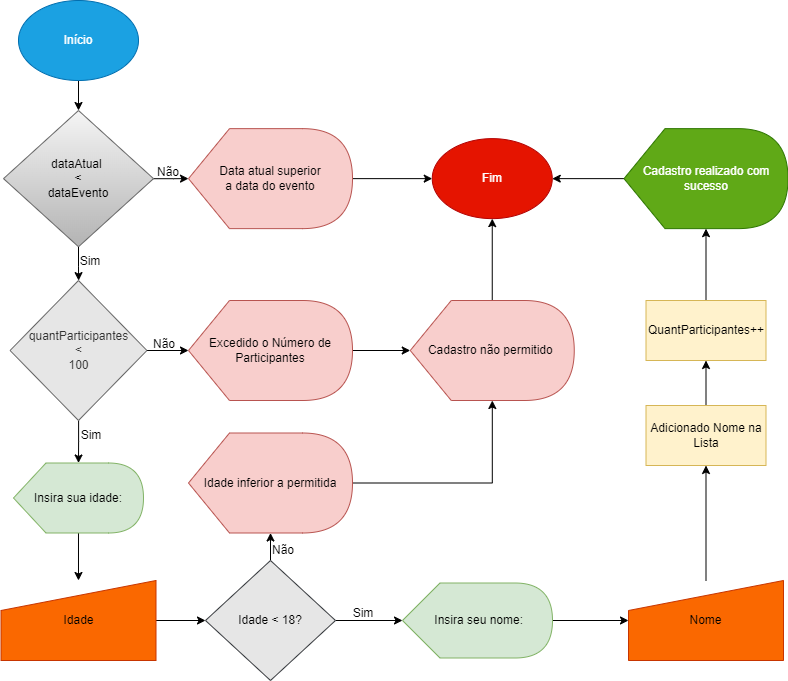

The diagram above was exported from draw.io. Its source (the exported page's mxGraphModel, read from the mxfile embedded in the PNG):
<mxGraphModel dx="1102" dy="865" grid="1" gridSize="10" guides="1" tooltips="1" connect="1" arrows="1" fold="1" page="1" pageScale="1" pageWidth="827" pageHeight="1169" math="0" shadow="0">
  <root>
    <mxCell id="0" />
    <mxCell id="1" parent="0" />
    <mxCell id="M_06uOgjoy2CnUtckQqs-4" style="edgeStyle=orthogonalEdgeStyle;rounded=0;orthogonalLoop=1;jettySize=auto;html=1;exitX=0.5;exitY=1;exitDx=0;exitDy=0;entryX=0.5;entryY=0;entryDx=0;entryDy=0;" parent="1" source="M_06uOgjoy2CnUtckQqs-1" target="M_06uOgjoy2CnUtckQqs-9" edge="1">
      <mxGeometry relative="1" as="geometry">
        <mxPoint x="120" y="160" as="targetPoint" />
      </mxGeometry>
    </mxCell>
    <mxCell id="M_06uOgjoy2CnUtckQqs-1" value="Início" style="ellipse;whiteSpace=wrap;html=1;fillColor=#1ba1e2;strokeColor=#006EAF;fontColor=#ffffff;" parent="1" vertex="1">
      <mxGeometry x="30" width="120" height="80" as="geometry" />
    </mxCell>
    <mxCell id="M_06uOgjoy2CnUtckQqs-55" value="" style="edgeStyle=orthogonalEdgeStyle;rounded=0;orthogonalLoop=1;jettySize=auto;html=1;" parent="1" source="M_06uOgjoy2CnUtckQqs-5" target="M_06uOgjoy2CnUtckQqs-6" edge="1">
      <mxGeometry relative="1" as="geometry" />
    </mxCell>
    <mxCell id="M_06uOgjoy2CnUtckQqs-5" value="Insira sua idade:" style="shape=display;whiteSpace=wrap;html=1;fillColor=#d5e8d4;strokeColor=#82b366;" parent="1" vertex="1">
      <mxGeometry x="24.99" y="462.5" width="130" height="70" as="geometry" />
    </mxCell>
    <mxCell id="M_06uOgjoy2CnUtckQqs-69" value="" style="edgeStyle=orthogonalEdgeStyle;rounded=0;orthogonalLoop=1;jettySize=auto;html=1;" parent="1" source="M_06uOgjoy2CnUtckQqs-6" target="M_06uOgjoy2CnUtckQqs-17" edge="1">
      <mxGeometry relative="1" as="geometry" />
    </mxCell>
    <mxCell id="M_06uOgjoy2CnUtckQqs-6" value="Idade" style="shape=manualInput;whiteSpace=wrap;html=1;fillColor=#fa6800;fontColor=#000000;strokeColor=#C73500;" parent="1" vertex="1">
      <mxGeometry x="12.499999999999998" y="580" width="155" height="80" as="geometry" />
    </mxCell>
    <mxCell id="M_06uOgjoy2CnUtckQqs-51" value="" style="edgeStyle=orthogonalEdgeStyle;rounded=0;orthogonalLoop=1;jettySize=auto;html=1;" parent="1" source="M_06uOgjoy2CnUtckQqs-9" target="M_06uOgjoy2CnUtckQqs-37" edge="1">
      <mxGeometry relative="1" as="geometry" />
    </mxCell>
    <mxCell id="M_06uOgjoy2CnUtckQqs-64" value="" style="edgeStyle=orthogonalEdgeStyle;rounded=0;orthogonalLoop=1;jettySize=auto;html=1;" parent="1" source="M_06uOgjoy2CnUtckQqs-9" target="M_06uOgjoy2CnUtckQqs-63" edge="1">
      <mxGeometry relative="1" as="geometry" />
    </mxCell>
    <mxCell id="M_06uOgjoy2CnUtckQqs-9" value="dataAtual &lt;br&gt;&amp;lt;&lt;br&gt;dataEvento" style="rhombus;whiteSpace=wrap;html=1;fillColor=#f5f5f5;gradientColor=#b3b3b3;strokeColor=#666666;" parent="1" vertex="1">
      <mxGeometry x="15" y="110" width="150" height="136.25" as="geometry" />
    </mxCell>
    <mxCell id="M_06uOgjoy2CnUtckQqs-12" value="Fim" style="ellipse;whiteSpace=wrap;html=1;fillColor=#e51400;strokeColor=#B20000;fontColor=#ffffff;" parent="1" vertex="1">
      <mxGeometry x="443.75" y="138.13" width="120" height="80" as="geometry" />
    </mxCell>
    <mxCell id="M_06uOgjoy2CnUtckQqs-68" value="" style="edgeStyle=orthogonalEdgeStyle;rounded=0;orthogonalLoop=1;jettySize=auto;html=1;" parent="1" source="M_06uOgjoy2CnUtckQqs-17" target="M_06uOgjoy2CnUtckQqs-66" edge="1">
      <mxGeometry relative="1" as="geometry" />
    </mxCell>
    <mxCell id="M_06uOgjoy2CnUtckQqs-70" value="" style="edgeStyle=orthogonalEdgeStyle;rounded=0;orthogonalLoop=1;jettySize=auto;html=1;" parent="1" source="M_06uOgjoy2CnUtckQqs-17" target="M_06uOgjoy2CnUtckQqs-23" edge="1">
      <mxGeometry relative="1" as="geometry" />
    </mxCell>
    <mxCell id="M_06uOgjoy2CnUtckQqs-17" value="Idade &amp;lt; 18?" style="rhombus;whiteSpace=wrap;html=1;fillColor=#E6E6E6;strokeColor=#36393d;" parent="1" vertex="1">
      <mxGeometry x="217" y="560" width="130" height="120" as="geometry" />
    </mxCell>
    <mxCell id="M_06uOgjoy2CnUtckQqs-53" value="" style="edgeStyle=orthogonalEdgeStyle;rounded=0;orthogonalLoop=1;jettySize=auto;html=1;" parent="1" source="M_06uOgjoy2CnUtckQqs-20" target="M_06uOgjoy2CnUtckQqs-12" edge="1">
      <mxGeometry relative="1" as="geometry" />
    </mxCell>
    <mxCell id="M_06uOgjoy2CnUtckQqs-20" value="Cadastro não permitido&amp;nbsp;" style="shape=display;whiteSpace=wrap;html=1;fillColor=#f8cecc;strokeColor=#b85450;" parent="1" vertex="1">
      <mxGeometry x="421.75" y="300" width="164" height="100" as="geometry" />
    </mxCell>
    <mxCell id="M_06uOgjoy2CnUtckQqs-71" value="" style="edgeStyle=orthogonalEdgeStyle;rounded=0;orthogonalLoop=1;jettySize=auto;html=1;" parent="1" source="M_06uOgjoy2CnUtckQqs-23" target="M_06uOgjoy2CnUtckQqs-26" edge="1">
      <mxGeometry relative="1" as="geometry" />
    </mxCell>
    <mxCell id="M_06uOgjoy2CnUtckQqs-23" value="&amp;nbsp;Insira seu nome:" style="shape=display;whiteSpace=wrap;html=1;fillColor=#d5e8d4;strokeColor=#82b366;" parent="1" vertex="1">
      <mxGeometry x="414" y="582.5" width="150" height="75" as="geometry" />
    </mxCell>
    <mxCell id="M_06uOgjoy2CnUtckQqs-72" value="" style="edgeStyle=orthogonalEdgeStyle;rounded=0;orthogonalLoop=1;jettySize=auto;html=1;" parent="1" source="M_06uOgjoy2CnUtckQqs-26" target="M_06uOgjoy2CnUtckQqs-47" edge="1">
      <mxGeometry relative="1" as="geometry" />
    </mxCell>
    <mxCell id="M_06uOgjoy2CnUtckQqs-26" value="Nome" style="shape=manualInput;whiteSpace=wrap;html=1;fillColor=#fa6800;fontColor=#000000;strokeColor=#C73500;" parent="1" vertex="1">
      <mxGeometry x="640" y="580" width="155" height="80" as="geometry" />
    </mxCell>
    <mxCell id="M_06uOgjoy2CnUtckQqs-54" value="" style="edgeStyle=orthogonalEdgeStyle;rounded=0;orthogonalLoop=1;jettySize=auto;html=1;" parent="1" source="M_06uOgjoy2CnUtckQqs-37" target="M_06uOgjoy2CnUtckQqs-5" edge="1">
      <mxGeometry relative="1" as="geometry" />
    </mxCell>
    <mxCell id="M_06uOgjoy2CnUtckQqs-61" value="" style="edgeStyle=orthogonalEdgeStyle;rounded=0;orthogonalLoop=1;jettySize=auto;html=1;" parent="1" source="M_06uOgjoy2CnUtckQqs-37" target="M_06uOgjoy2CnUtckQqs-60" edge="1">
      <mxGeometry relative="1" as="geometry" />
    </mxCell>
    <mxCell id="M_06uOgjoy2CnUtckQqs-37" value="quantParticipantes&lt;br&gt;&amp;nbsp;&amp;lt; &lt;br&gt;100" style="rhombus;whiteSpace=wrap;html=1;fillColor=#E6E6E6;strokeColor=#666666;fontColor=#333333;" parent="1" vertex="1">
      <mxGeometry x="21.56" y="280" width="136.87" height="140" as="geometry" />
    </mxCell>
    <mxCell id="M_06uOgjoy2CnUtckQqs-75" value="" style="edgeStyle=orthogonalEdgeStyle;rounded=0;orthogonalLoop=1;jettySize=auto;html=1;" parent="1" source="M_06uOgjoy2CnUtckQqs-44" target="M_06uOgjoy2CnUtckQqs-74" edge="1">
      <mxGeometry relative="1" as="geometry" />
    </mxCell>
    <mxCell id="M_06uOgjoy2CnUtckQqs-44" value="QuantParticipantes++" style="whiteSpace=wrap;html=1;fillColor=#fff2cc;strokeColor=#d6b656;" parent="1" vertex="1">
      <mxGeometry x="657.5" y="300" width="120" height="60" as="geometry" />
    </mxCell>
    <mxCell id="M_06uOgjoy2CnUtckQqs-73" value="" style="edgeStyle=orthogonalEdgeStyle;rounded=0;orthogonalLoop=1;jettySize=auto;html=1;" parent="1" source="M_06uOgjoy2CnUtckQqs-47" target="M_06uOgjoy2CnUtckQqs-44" edge="1">
      <mxGeometry relative="1" as="geometry" />
    </mxCell>
    <mxCell id="M_06uOgjoy2CnUtckQqs-47" value="Adicionado Nome na Lista" style="whiteSpace=wrap;html=1;fillColor=#fff2cc;strokeColor=#d6b656;" parent="1" vertex="1">
      <mxGeometry x="657.5" y="405" width="120" height="60" as="geometry" />
    </mxCell>
    <mxCell id="M_06uOgjoy2CnUtckQqs-62" value="" style="edgeStyle=orthogonalEdgeStyle;rounded=0;orthogonalLoop=1;jettySize=auto;html=1;" parent="1" source="M_06uOgjoy2CnUtckQqs-60" target="M_06uOgjoy2CnUtckQqs-20" edge="1">
      <mxGeometry relative="1" as="geometry" />
    </mxCell>
    <mxCell id="M_06uOgjoy2CnUtckQqs-60" value="Excedido o Número de Participantes" style="shape=display;whiteSpace=wrap;html=1;fillColor=#f8cecc;strokeColor=#b85450;" parent="1" vertex="1">
      <mxGeometry x="200" y="300" width="164" height="100" as="geometry" />
    </mxCell>
    <mxCell id="M_06uOgjoy2CnUtckQqs-65" value="" style="edgeStyle=orthogonalEdgeStyle;rounded=0;orthogonalLoop=1;jettySize=auto;html=1;" parent="1" source="M_06uOgjoy2CnUtckQqs-63" target="M_06uOgjoy2CnUtckQqs-12" edge="1">
      <mxGeometry relative="1" as="geometry" />
    </mxCell>
    <mxCell id="M_06uOgjoy2CnUtckQqs-63" value="Data atual superior&lt;br&gt;a data do evento" style="shape=display;whiteSpace=wrap;html=1;fillColor=#f8cecc;strokeColor=#b85450;" parent="1" vertex="1">
      <mxGeometry x="200" y="128.13" width="164" height="100" as="geometry" />
    </mxCell>
    <mxCell id="M_06uOgjoy2CnUtckQqs-67" value="" style="edgeStyle=orthogonalEdgeStyle;rounded=0;orthogonalLoop=1;jettySize=auto;html=1;" parent="1" source="M_06uOgjoy2CnUtckQqs-66" target="M_06uOgjoy2CnUtckQqs-20" edge="1">
      <mxGeometry relative="1" as="geometry" />
    </mxCell>
    <mxCell id="M_06uOgjoy2CnUtckQqs-66" value="Idade inferior a permitida" style="shape=display;whiteSpace=wrap;html=1;fillColor=#f8cecc;strokeColor=#b85450;" parent="1" vertex="1">
      <mxGeometry x="200" y="432.5" width="164" height="100" as="geometry" />
    </mxCell>
    <mxCell id="M_06uOgjoy2CnUtckQqs-76" value="" style="edgeStyle=orthogonalEdgeStyle;rounded=0;orthogonalLoop=1;jettySize=auto;html=1;" parent="1" source="M_06uOgjoy2CnUtckQqs-74" target="M_06uOgjoy2CnUtckQqs-12" edge="1">
      <mxGeometry relative="1" as="geometry" />
    </mxCell>
    <mxCell id="M_06uOgjoy2CnUtckQqs-74" value="Cadastro realizado com sucesso" style="shape=display;whiteSpace=wrap;html=1;fillColor=#60a917;strokeColor=#2D7600;fontColor=#ffffff;" parent="1" vertex="1">
      <mxGeometry x="635.5" y="128.13" width="164" height="100" as="geometry" />
    </mxCell>
    <mxCell id="M_06uOgjoy2CnUtckQqs-77" value="Não" style="text;html=1;strokeColor=none;fillColor=none;align=center;verticalAlign=middle;whiteSpace=wrap;rounded=0;" parent="1" vertex="1">
      <mxGeometry x="150" y="157" width="60" height="30" as="geometry" />
    </mxCell>
    <mxCell id="M_06uOgjoy2CnUtckQqs-78" value="Não" style="text;html=1;strokeColor=none;fillColor=none;align=center;verticalAlign=middle;whiteSpace=wrap;rounded=0;" parent="1" vertex="1">
      <mxGeometry x="146" y="329" width="60" height="30" as="geometry" />
    </mxCell>
    <mxCell id="M_06uOgjoy2CnUtckQqs-80" value="Não" style="text;html=1;strokeColor=none;fillColor=none;align=center;verticalAlign=middle;whiteSpace=wrap;rounded=0;" parent="1" vertex="1">
      <mxGeometry x="265" y="534.5" width="60" height="30" as="geometry" />
    </mxCell>
    <mxCell id="M_06uOgjoy2CnUtckQqs-81" value="Sim" style="text;html=1;strokeColor=none;fillColor=none;align=center;verticalAlign=middle;whiteSpace=wrap;rounded=0;" parent="1" vertex="1">
      <mxGeometry x="73" y="420" width="60" height="30" as="geometry" />
    </mxCell>
    <mxCell id="M_06uOgjoy2CnUtckQqs-82" value="Sim" style="text;html=1;strokeColor=none;fillColor=none;align=center;verticalAlign=middle;whiteSpace=wrap;rounded=0;" parent="1" vertex="1">
      <mxGeometry x="72" y="246" width="60" height="30" as="geometry" />
    </mxCell>
    <mxCell id="M_06uOgjoy2CnUtckQqs-83" value="Sim" style="text;html=1;strokeColor=none;fillColor=none;align=center;verticalAlign=middle;whiteSpace=wrap;rounded=0;" parent="1" vertex="1">
      <mxGeometry x="345" y="598" width="60" height="30" as="geometry" />
    </mxCell>
  </root>
</mxGraphModel>